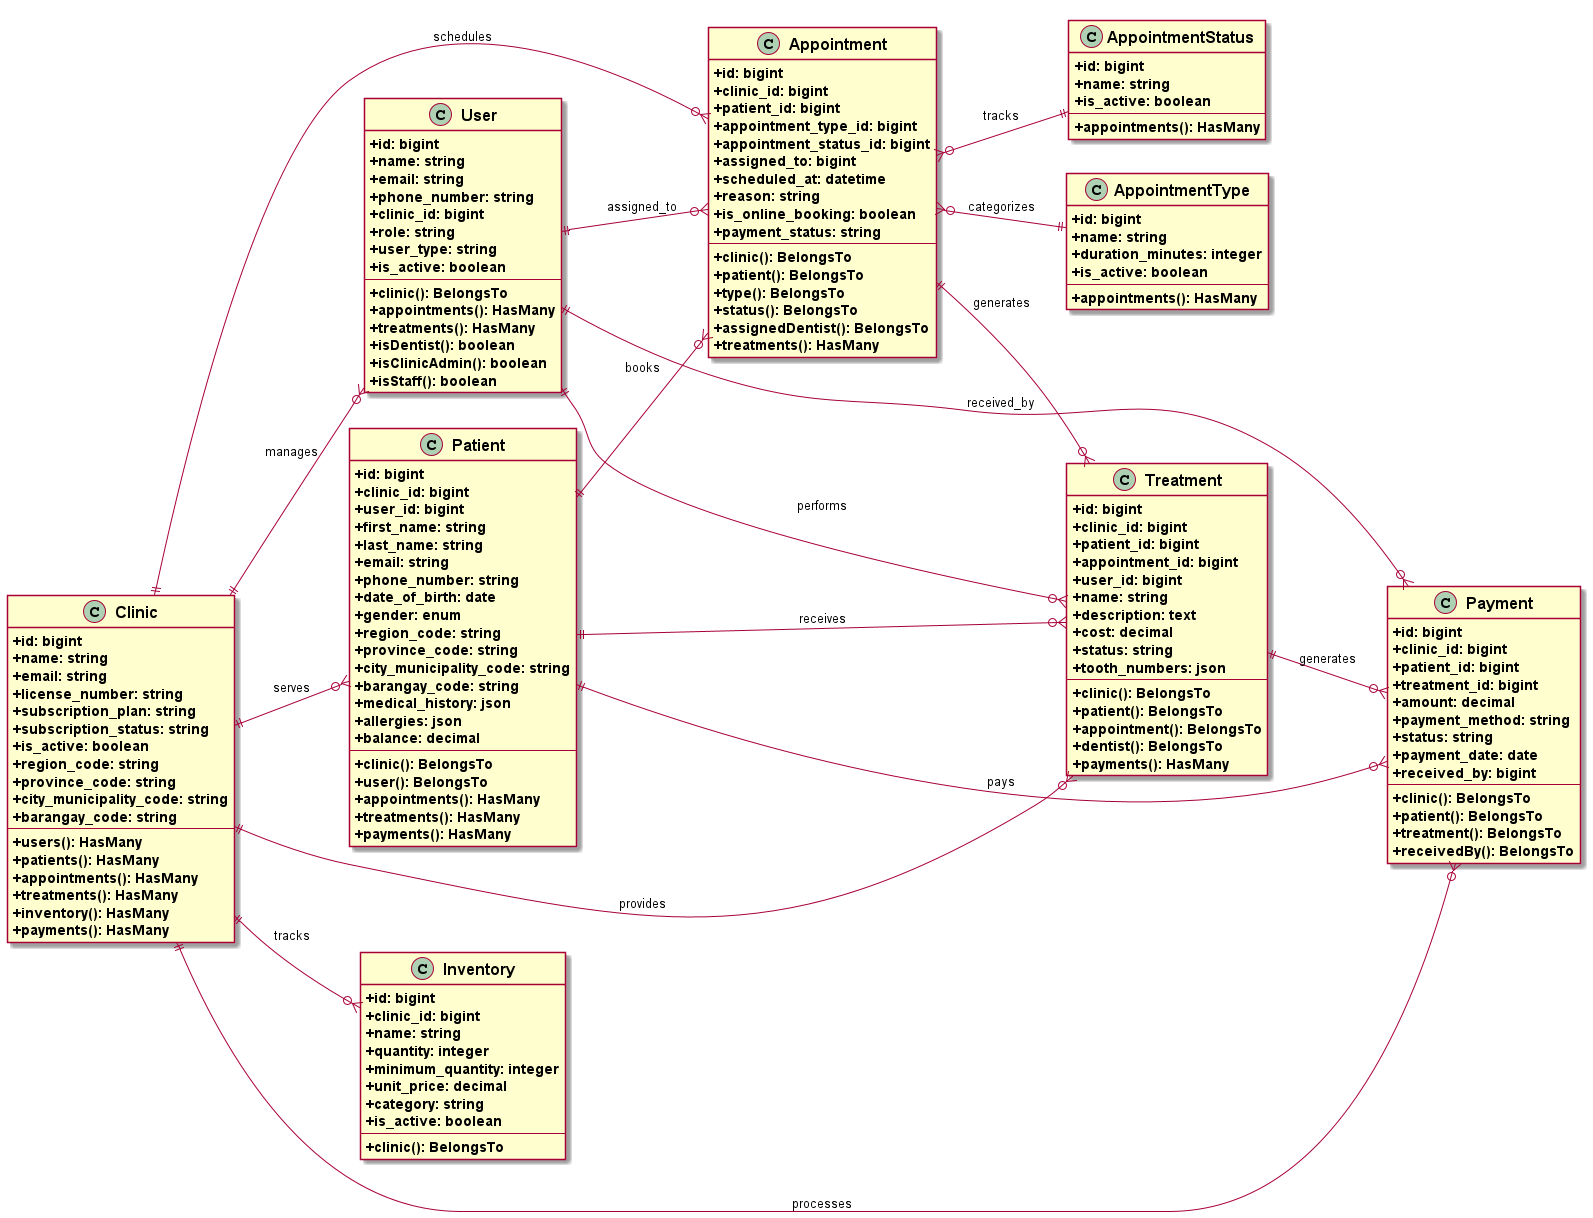

The diagram above was rendered by PlantUML. Its source (embedded in the PNG):
@startuml SmileSuite_Class_Diagram
skinparam backgroundColor #FFFFFF
skinparam classStyle rectangle
skinparam classAttributeIconSize 0
skinparam classFontSize 16
skinparam classFontStyle bold
skinparam classAttributeFontSize 14
skinparam classAttributeFontStyle bold
skinparam noteFontSize 12
skinparam noteFontStyle bold

left to right direction

class Clinic {
    +id: bigint
    +name: string
    +email: string
    +license_number: string
    +subscription_plan: string
    +subscription_status: string
    +is_active: boolean
    +region_code: string
    +province_code: string
    +city_municipality_code: string
    +barangay_code: string
    --
    +users(): HasMany
    +patients(): HasMany
    +appointments(): HasMany
    +treatments(): HasMany
    +inventory(): HasMany
    +payments(): HasMany
}

class User {
    +id: bigint
    +name: string
    +email: string
    +phone_number: string
    +clinic_id: bigint
    +role: string
    +user_type: string
    +is_active: boolean
    --
    +clinic(): BelongsTo
    +appointments(): HasMany
    +treatments(): HasMany
    +isDentist(): boolean
    +isClinicAdmin(): boolean
    +isStaff(): boolean
}

class Patient {
    +id: bigint
    +clinic_id: bigint
    +user_id: bigint
    +first_name: string
    +last_name: string
    +email: string
    +phone_number: string
    +date_of_birth: date
    +gender: enum
    +region_code: string
    +province_code: string
    +city_municipality_code: string
    +barangay_code: string
    +medical_history: json
    +allergies: json
    +balance: decimal
    --
    +clinic(): BelongsTo
    +user(): BelongsTo
    +appointments(): HasMany
    +treatments(): HasMany
    +payments(): HasMany
}

class Appointment {
    +id: bigint
    +clinic_id: bigint
    +patient_id: bigint
    +appointment_type_id: bigint
    +appointment_status_id: bigint
    +assigned_to: bigint
    +scheduled_at: datetime
    +reason: string
    +is_online_booking: boolean
    +payment_status: string
    --
    +clinic(): BelongsTo
    +patient(): BelongsTo
    +type(): BelongsTo
    +status(): BelongsTo
    +assignedDentist(): BelongsTo
    +treatments(): HasMany
}

class AppointmentType {
    +id: bigint
    +name: string
    +duration_minutes: integer
    +is_active: boolean
    --
    +appointments(): HasMany
}

class AppointmentStatus {
    +id: bigint
    +name: string
    +is_active: boolean
    --
    +appointments(): HasMany
}

class Treatment {
    +id: bigint
    +clinic_id: bigint
    +patient_id: bigint
    +appointment_id: bigint
    +user_id: bigint
    +name: string
    +description: text
    +cost: decimal
    +status: string
    +tooth_numbers: json
    --
    +clinic(): BelongsTo
    +patient(): BelongsTo
    +appointment(): BelongsTo
    +dentist(): BelongsTo
    +payments(): HasMany
}

class Inventory {
    +id: bigint
    +clinic_id: bigint
    +name: string
    +quantity: integer
    +minimum_quantity: integer
    +unit_price: decimal
    +category: string
    +is_active: boolean
    --
    +clinic(): BelongsTo
}

class Payment {
    +id: bigint
    +clinic_id: bigint
    +patient_id: bigint
    +treatment_id: bigint
    +amount: decimal
    +payment_method: string
    +status: string
    +payment_date: date
    +received_by: bigint
    --
    +clinic(): BelongsTo
    +patient(): BelongsTo
    +treatment(): BelongsTo
    +receivedBy(): BelongsTo
}

' Core Relationships
Clinic ||--o{ User : "manages"
Clinic ||--o{ Patient : "serves"
Clinic ||--o{ Appointment : "schedules"
Clinic ||--o{ Treatment : "provides"
Clinic ||--o{ Inventory : "tracks"
Clinic ||--o{ Payment : "processes"

User ||--o{ Appointment : "assigned_to"
User ||--o{ Treatment : "performs"
User ||--o{ Payment : "received_by"

Patient ||--o{ Appointment : "books"
Patient ||--o{ Treatment : "receives"
Patient ||--o{ Payment : "pays"

Appointment ||--o{ Treatment : "generates"
Appointment }o--|| AppointmentType : "categorizes"
Appointment }o--|| AppointmentStatus : "tracks"

Treatment ||--o{ Payment : "generates"

@enduml